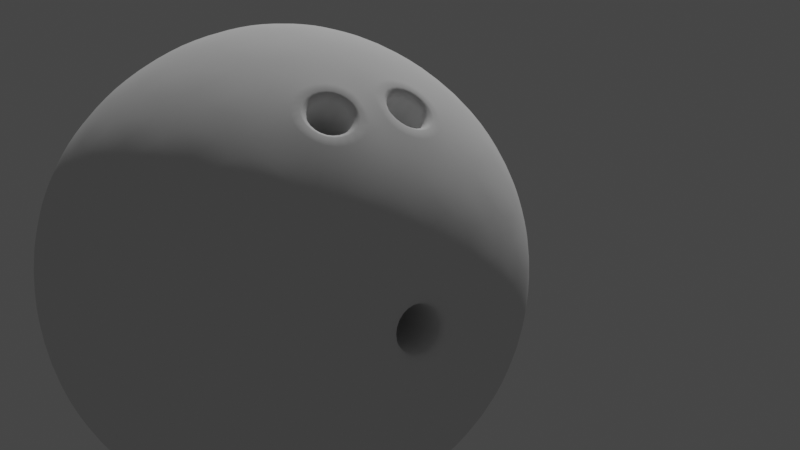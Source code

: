 # Source: bowling-ball.blend  (saved by Blender 3.1.7; exported with 4.5.12 LTS)
import bpy
from mathutils import Matrix  # noqa: F401  (used for matrix-valued properties, if any)

bpy.ops.wm.read_factory_settings(use_empty=True)
scene = bpy.context.scene
scene.name = 'Scene'

# ---- collections
col_collection = bpy.data.collections.new('Collection'); scene.collection.children.link(col_collection)

# ---- world
world_world = bpy.data.worlds.new('World'); scene.world = world_world
world_world.use_nodes = True; world_world.node_tree.nodes.clear()
_N = world_world.node_tree.nodes; _L = world_world.node_tree.links
n0 = _N.new('ShaderNodeOutputWorld'); n0.name = 'World Output'; n0.location = (300, 300)
n1 = _N.new('ShaderNodeBackground'); n1.name = 'Background'; n1.location = (10, 300)
n1.inputs[0].default_value = (0.05088, 0.05088, 0.05088, 1.0)
_L.new(n1.outputs[0], n0.inputs[0])
n0.is_active_output = True
world_world.color = (0.05088, 0.05088, 0.05088)
world_world.use_sun_shadow = False
world_world.sun_shadow_jitter_overblur = 0.0

# ---- cameras
cam_camera = bpy.data.cameras.new('Camera')
cam_camera.clip_end = 100.0
cam_camera.ortho_scale = 7.314

# ---- lights
light_light = bpy.data.lights.new('Light', 'POINT')
light_light.transmission_factor = 0.0
light_light.energy = 1000.0
light_light.shadow_soft_size = 0.1
light_light.shadow_maximum_resolution = 0.006
light_light.use_absolute_resolution = True

# ---- meshes
me_icosphere_001 = bpy.data.meshes.new('Icosphere.001')
me_icosphere_001.from_pydata([(0.0, 0.0, -0.1091), (0.07898, -0.05738, -0.04881), (-0.03017, -0.09285, -0.04881), (-0.09763, 0.0, -0.04881), (-0.03017, 0.09285, -0.04881), (0.07898, 0.05738, -0.04881), (0.03017, -0.09285, 0.04881), (-0.07898, -0.05738, 0.04881), (-0.07898, 0.05738, 0.04881), (0.03017, 0.09285, 0.04881), (0.09763, 0.0, 0.04881), (0.0, 0.0, 0.1091), (-0.02541, -0.07821, -0.07177), (-0.01773, -0.05457, -0.09285), (-0.008471, -0.02607, -0.1057), (0.02218, -0.01611, -0.1057), (0.04642, -0.03373, -0.09285), (0.06653, -0.04834, -0.07177), (0.05806, -0.07441, -0.05483), (0.02869, -0.0883, -0.05738), (-0.003235, -0.09433, -0.05483), (0.08871, 0.03223, -0.05483), (0.09285, 0.0, -0.05738), (0.08871, -0.03223, -0.05483), (0.02218, 0.01611, -0.1057), (0.04642, 0.03373, -0.09285), (0.06653, 0.04834, -0.07177), (-0.08224, 0.0, -0.07177), (-0.05738, 0.0, -0.09285), (-0.02741, 0.0, -0.1057), (-0.05283, -0.07821, -0.05483), (-0.07512, -0.05457, -0.05738), (-0.09071, -0.02607, -0.05483), (-0.02541, 0.07821, -0.07177), (-0.01773, 0.05457, -0.09285), (-0.008471, 0.02607, -0.1057), (-0.09071, 0.02607, -0.05483), (-0.07512, 0.05457, -0.05738), (-0.05283, 0.07821, -0.05483), (-0.003235, 0.09433, -0.05483), (0.02869, 0.0883, -0.05738), (0.05806, 0.07441, -0.05483), (0.1044, -0.01611, 0.02741), (0.1038, -0.03373, -1.912e-09), (0.09395, -0.04834, -0.02741), (0.09395, 0.04834, -0.02741), (0.1038, 0.03373, 1.912e-09), (0.1044, 0.01611, 0.02741), (0.01694, -0.1043, 0.02741), (0.0, -0.1091, -1.912e-09), (-0.01694, -0.1043, -0.02741), (0.075, -0.07441, -0.02741), (0.06416, -0.0883, 1.912e-09), (0.04759, -0.09433, 0.02741), (-0.09395, -0.04834, 0.02741), (-0.1038, -0.03373, -1.912e-09), (-0.1044, -0.01611, -0.02741), (-0.04759, -0.09433, -0.02741), (-0.06416, -0.0883, 1.912e-09), (-0.075, -0.07441, 0.02741), (-0.075, 0.07441, 0.02741), (-0.06416, 0.0883, -1.912e-09), (-0.04759, 0.09433, -0.02741), (-0.1044, 0.01611, -0.02741), (-0.1038, 0.03373, 1.912e-09), (-0.09395, 0.04834, 0.02741), (0.04759, 0.09433, 0.02741), (0.06416, 0.0883, -1.912e-09), (0.075, 0.07441, -0.02741), (-0.01694, 0.1043, -0.02741), (0.0, 0.1091, 1.912e-09), (0.01694, 0.1043, 0.02741), (0.09071, -0.02607, 0.05483), (0.07512, -0.05457, 0.05738), (0.05283, -0.07821, 0.05483), (0.003235, -0.09433, 0.05483), (-0.02869, -0.0883, 0.05738), (-0.05806, -0.07441, 0.05483), (-0.08871, -0.03223, 0.05483), (-0.09285, 0.0, 0.05738), (-0.08871, 0.03223, 0.05483), (-0.05806, 0.07441, 0.05483), (-0.02869, 0.0883, 0.05738), (0.003235, 0.09433, 0.05483), (0.05283, 0.07821, 0.05483), (0.07512, 0.05457, 0.05738), (0.09071, 0.02607, 0.05483), (0.008471, -0.02607, 0.1057), (0.01773, -0.05457, 0.09285), (0.02541, -0.07821, 0.07177), (0.08224, 0.0, 0.07177), (0.05738, 0.0, 0.09285), (0.02741, 0.0, 0.1057), (-0.02218, -0.01611, 0.1057), (-0.04642, -0.03373, 0.09285), (-0.06653, -0.04834, 0.07177), (-0.02218, 0.01611, 0.1057), (-0.04642, 0.03373, 0.09285), (-0.06653, 0.04834, 0.07177), (0.008471, 0.02607, 0.1057), (0.01773, 0.05457, 0.09285), (0.02541, 0.07821, 0.07177), (0.03949, 0.02869, 0.09763), (0.06966, 0.02869, 0.07898), (0.04881, 0.05738, 0.07898), (-0.01508, 0.04642, 0.09763), (-0.005762, 0.07512, 0.07898), (-0.03949, 0.06416, 0.07898), (-0.04881, 0.0, 0.09763), (-0.07322, 0.01773, 0.07898), (-0.07322, -0.01773, 0.07898), (-0.01508, -0.04642, 0.09763), (0.03949, -0.02869, 0.09763), (0.04881, -0.05738, 0.07898), (0.06966, -0.02869, 0.07898), (0.09407, 0.04642, 0.03017), (0.0883, 0.06416, 0.0), (0.07322, 0.07512, 0.03017), (-0.01508, 0.1038, 0.03017), (-0.03373, 0.1038, -5.37e-08), (-0.04881, 0.09285, 0.03017), (-0.1034, 0.01773, 0.03017), (-0.1091, -3.938e-08, 6.802e-08), (-0.1034, -0.01773, 0.03017), (-0.04881, -0.09285, 0.03017), (-0.01508, -0.1038, 0.03017), (0.07322, -0.07512, 0.03017), (0.0883, -0.06416, -2.076e-07), (0.09407, -0.04642, 0.03017), (0.03373, 0.1038, -2.854e-15), (0.04881, 0.09285, -0.03017), (0.01508, 0.1038, -0.03017), (-0.0883, 0.06416, -8.562e-15), (-0.07322, 0.07512, -0.03017), (-0.09407, 0.04642, -0.03017), (-0.0883, -0.06416, 8.766e-15), (-0.09407, -0.04642, -0.03017), (-0.07322, -0.07512, -0.03017), (0.03373, -0.1038, 3.058e-15), (0.01508, -0.1038, -0.03017), (0.04881, -0.09285, -0.03017), (0.1091, 0.0, 0.0), (0.1034, -0.01773, -0.03017), (0.1034, 0.01773, -0.03017), (0.03949, 0.06416, -0.07898), (0.01508, 0.04642, -0.09763), (0.005762, 0.07512, -0.07898), (-0.04881, 0.05738, -0.07898), (-0.03949, 0.02869, -0.09763), (-0.06966, 0.02869, -0.07898), (-0.06966, -0.02869, -0.07898), (-0.03949, -0.02869, -0.09763), (-0.04881, -0.05738, -0.07898), (0.07322, 0.01773, -0.07898), (0.07322, -0.01773, -0.07898), (0.04881, -8.055e-08, -0.09763), (0.005762, -0.07512, -0.07898), (0.01508, -0.04642, -0.09763), (0.03949, -0.06416, -0.07898), (-0.01454, -0.02715, 0.04107), (-0.02509, -0.02721, 0.0359), (-0.02069, -0.02445, 0.04025), (0.004309, -0.03676, 0.0359), (-0.0004511, -0.04022, 0.03226), (0.002365, -0.03194, 0.04025), (-0.02307, -0.04611, -0.0005055), (-0.01945, -0.04724, 0.006123), (-0.007015, -0.03876, 0.03308), (-0.008944, -0.03396, 0.03745), (-0.004196, -0.03051, 0.04107), (-0.01206, -0.04976, -0.00715), (-0.01949, -0.04735, -0.00715), (-0.01273, -0.03273, 0.03745), (-0.01711, -0.03548, 0.03308), (-0.02327, -0.0328, 0.03226), (-0.01203, -0.04965, 0.006123), (-0.008435, -0.05087, -0.0005055), (-0.04441, -0.06573, 0.06912), (-0.04718, -0.06828, 0.06863), (-0.03512, -0.07352, 0.07023), (-0.0352, -0.06972, 0.07035), (-0.02655, -0.06815, 0.07877), (-0.02866, -0.06562, 0.07686), (-0.04055, -0.05326, 0.08104), (-0.04212, -0.05196, 0.08424), (0.004397, -0.07411, 0.07455), (0.007339, -0.07621, 0.07574), (-0.0148, -0.08012, 0.07023), (-0.01251, -0.0771, 0.07035), (-0.02594, -0.1039, -0.01266), (-0.02682, -0.1014, -0.009942), (-0.03791, -0.0978, -0.009942), (-0.04009, -0.09931, -0.01266), (0.001496, -0.06693, 0.08104), (0.003537, -0.0668, 0.08424), (-0.0214, -0.1031, -2.42e-05), (-0.01903, -0.106, -1.115e-06), (-0.02589, -0.1037, 0.01263), (-0.02678, -0.1012, 0.00987), (-0.04692, -0.09695, -1.113e-06), (-0.04326, -0.09595, -2.42e-05), (-0.01858, -0.07074, 0.07877), (-0.01538, -0.06994, 0.07686), (-0.03784, -0.09764, 0.00987), (-0.04001, -0.09911, 0.01263), (-0.008297, -0.06479, 0.08228), (-0.009292, -0.064, 0.08586), (-0.001969, -0.08297, 0.06863), (-0.002707, -0.07928, 0.06912), (-0.05073, -0.05734, 0.07574), (-0.04712, -0.05737, 0.07455), (-0.03137, -0.05729, 0.08228), (-0.0301, -0.05724, 0.08586)], [], [(0, 15, 14), (1, 17, 23), (0, 14, 29), (0, 29, 35), (0, 35, 24), (1, 23, 44), (2, 20, 50), (3, 32, 56), (4, 38, 62), (5, 41, 68), (1, 44, 51), (2, 50, 57), (3, 56, 63), (4, 62, 69), (5, 68, 45), (6, 74, 89), (7, 77, 95), (8, 80, 98), (9, 83, 101), (10, 86, 90), (92, 99, 11), (91, 102, 92), (90, 103, 91), (92, 102, 99), (102, 100, 99), (91, 103, 102), (103, 104, 102), (102, 104, 100), (104, 101, 100), (90, 86, 103), (86, 85, 103), (103, 85, 104), (85, 84, 104), (104, 84, 101), (84, 9, 101), (99, 96, 11), (100, 105, 99), (101, 106, 100), (99, 105, 96), (105, 97, 96), (100, 106, 105), (106, 107, 105), (105, 107, 97), (107, 98, 97), (101, 83, 106), (83, 82, 106), (106, 82, 107), (82, 81, 107), (107, 81, 98), (81, 8, 98), (96, 93, 11), (97, 108, 96), (98, 109, 97), (96, 108, 93), (108, 94, 93), (97, 109, 108), (109, 110, 108), (108, 110, 94), (110, 95, 94), (98, 80, 109), (80, 79, 109), (109, 79, 110), (79, 78, 110), (110, 78, 95), (78, 7, 95), (93, 87, 11), (94, 111, 93), (194, 186, 89, 88), (93, 111, 87), (111, 88, 87), (210, 177, 174, 160), (211, 183, 161, 159), (202, 188, 167, 168), (195, 198, 175, 176), (95, 209, 184, 94), (182, 211, 159, 172), (76, 75, 207, 187), (50, 49, 196, 189), (208, 185, 162, 163), (75, 6, 89), (87, 92, 11), (88, 112, 87), (89, 113, 88), (87, 112, 92), (112, 91, 92), (88, 113, 112), (113, 114, 112), (112, 114, 91), (114, 90, 91), (89, 74, 113), (74, 73, 113), (113, 73, 114), (73, 72, 114), (114, 72, 90), (72, 10, 90), (47, 86, 10), (46, 115, 47), (45, 116, 46), (47, 115, 86), (115, 85, 86), (46, 116, 115), (116, 117, 115), (115, 117, 85), (117, 84, 85), (45, 68, 116), (68, 67, 116), (116, 67, 117), (67, 66, 117), (117, 66, 84), (66, 9, 84), (71, 83, 9), (70, 118, 71), (69, 119, 70), (71, 118, 83), (118, 82, 83), (70, 119, 118), (119, 120, 118), (118, 120, 82), (120, 81, 82), (69, 62, 119), (62, 61, 119), (119, 61, 120), (61, 60, 120), (120, 60, 81), (60, 8, 81), (65, 80, 8), (64, 121, 65), (63, 122, 64), (65, 121, 80), (121, 79, 80), (64, 122, 121), (122, 123, 121), (121, 123, 79), (123, 78, 79), (63, 56, 122), (56, 55, 122), (122, 55, 123), (55, 54, 123), (123, 54, 78), (54, 7, 78), (59, 77, 7), (58, 124, 59), (205, 202, 168, 169), (59, 124, 77), (124, 76, 77), (57, 192, 199, 58), (200, 191, 171, 165), (124, 125, 76), (125, 75, 76), (203, 200, 165, 166), (198, 203, 166, 175), (49, 48, 125), (125, 48, 75), (48, 6, 75), (53, 74, 6), (52, 126, 53), (51, 127, 52), (53, 126, 74), (126, 73, 74), (52, 127, 126), (127, 128, 126), (126, 128, 73), (128, 72, 73), (51, 44, 127), (44, 43, 127), (127, 43, 128), (43, 42, 128), (128, 42, 72), (42, 10, 72), (66, 71, 9), (67, 129, 66), (68, 130, 67), (66, 129, 71), (129, 70, 71), (67, 130, 129), (130, 131, 129), (129, 131, 70), (131, 69, 70), (68, 41, 130), (41, 40, 130), (130, 40, 131), (40, 39, 131), (131, 39, 69), (39, 4, 69), (60, 65, 8), (61, 132, 60), (62, 133, 61), (60, 132, 65), (132, 64, 65), (61, 133, 132), (133, 134, 132), (132, 134, 64), (134, 63, 64), (62, 38, 133), (38, 37, 133), (133, 37, 134), (37, 36, 134), (134, 36, 63), (36, 3, 63), (54, 59, 7), (55, 135, 54), (56, 136, 55), (54, 135, 59), (135, 58, 59), (55, 136, 135), (136, 137, 135), (135, 137, 58), (137, 57, 58), (56, 32, 136), (32, 31, 136), (136, 31, 137), (31, 30, 137), (137, 30, 57), (30, 2, 57), (48, 53, 6), (49, 138, 48), (50, 139, 49), (48, 138, 53), (138, 52, 53), (49, 139, 138), (139, 140, 138), (138, 140, 52), (140, 51, 52), (50, 20, 139), (20, 19, 139), (139, 19, 140), (19, 18, 140), (140, 18, 51), (18, 1, 51), (42, 47, 10), (43, 141, 42), (44, 142, 43), (42, 141, 47), (141, 46, 47), (43, 142, 141), (142, 143, 141), (141, 143, 46), (143, 45, 46), (44, 23, 142), (23, 22, 142), (142, 22, 143), (22, 21, 143), (143, 21, 45), (21, 5, 45), (26, 41, 5), (25, 144, 26), (24, 145, 25), (26, 144, 41), (144, 40, 41), (25, 145, 144), (145, 146, 144), (144, 146, 40), (146, 39, 40), (24, 35, 145), (35, 34, 145), (145, 34, 146), (34, 33, 146), (146, 33, 39), (33, 4, 39), (33, 38, 4), (34, 147, 33), (35, 148, 34), (33, 147, 38), (147, 37, 38), (34, 148, 147), (148, 149, 147), (147, 149, 37), (149, 36, 37), (35, 29, 148), (29, 28, 148), (148, 28, 149), (28, 27, 149), (149, 27, 36), (27, 3, 36), (27, 32, 3), (28, 150, 27), (29, 151, 28), (27, 150, 32), (150, 31, 32), (28, 151, 150), (151, 152, 150), (150, 152, 31), (152, 30, 31), (29, 14, 151), (14, 13, 151), (151, 13, 152), (13, 12, 152), (152, 12, 30), (12, 2, 30), (21, 26, 5), (22, 153, 21), (23, 154, 22), (21, 153, 26), (153, 25, 26), (22, 154, 153), (154, 155, 153), (153, 155, 25), (155, 24, 25), (23, 17, 154), (17, 16, 154), (154, 16, 155), (16, 15, 155), (155, 15, 24), (15, 0, 24), (12, 20, 2), (13, 156, 12), (14, 157, 13), (12, 156, 20), (156, 19, 20), (13, 157, 156), (157, 158, 156), (156, 158, 19), (158, 18, 19), (14, 15, 157), (15, 16, 157), (157, 16, 158), (16, 17, 158), (158, 17, 18), (17, 1, 18), (180, 182, 172, 173), (212, 181, 201, 206, 111), (204, 197, 125, 124), (183, 210, 160, 161), (95, 77, 178, 209), (190, 195, 176, 170), (57, 50, 189, 192), (58, 199, 204, 124), (181, 179, 76, 187, 201), (94, 184, 212, 111), (188, 208, 163, 167), (77, 76, 179, 178), (185, 193, 164, 162), (186, 207, 75, 89), (191, 190, 170, 171), (193, 205, 169, 164), (197, 196, 49, 125), (111, 206, 194, 88), (170, 176, 175, 166, 165, 171), (162, 164, 169, 168, 167, 163), (174, 173, 172, 159, 161, 160), (196, 197, 198, 195), (178, 179, 180, 177), (179, 181, 182, 180), (192, 189, 190, 191), (206, 201, 202, 205), (201, 187, 188, 202), (204, 199, 200, 203), (197, 204, 203, 198), (189, 196, 195, 190), (194, 206, 205, 193), (187, 207, 208, 188), (186, 194, 193, 185), (207, 186, 185, 208), (184, 209, 210, 183), (212, 184, 183, 211), (181, 212, 211, 182), (209, 178, 177, 210), (199, 192, 191, 200), (177, 180, 173, 174)])
me_icosphere_001.polygons.foreach_set('use_smooth', [True] * 359)
_k = {(196, 197): 0.64706, (195, 198): 0.64706, (178, 179): 0.64706, (177, 180): 0.64706, (179, 181): 0.64706, (180, 182): 0.64706, (189, 192): 0.64706, (190, 191): 0.64706, (201, 206): 0.64706, (202, 205): 0.64706, (187, 201): 0.64706, (188, 202): 0.64706, (199, 204): 0.64706, (200, 203): 0.64706, (197, 204): 0.64706, (198, 203): 0.64706, (189, 196): 0.64706, (190, 195): 0.64706, (194, 206): 0.64706, (193, 205): 0.64706, (187, 207): 0.64706, (188, 208): 0.64706, (186, 194): 0.64706, (185, 193): 0.64706, (186, 207): 0.64706, (185, 208): 0.64706, (184, 209): 0.64706, (183, 210): 0.64706, (184, 212): 0.64706, (183, 211): 0.64706, (181, 212): 0.64706, (182, 211): 0.64706, (178, 209): 0.64706, (177, 210): 0.64706, (192, 199): 0.64706, (191, 200): 0.64706}
me_icosphere_001.attributes.new('crease_edge', 'FLOAT', 'EDGE').data.foreach_set('value', [_k.get((min(e.vertices), max(e.vertices)), 0.0) for e in me_icosphere_001.edges])
_uv = me_icosphere_001.uv_layers.new(name='UVMap')
_uv.uv.foreach_set('vector', [0.1818, 0.0, 0.2045, 0.03937, 0.1591, 0.03937, 0.2727, 0.1575, 0.2955, 0.1181, 0.3182, 0.1575, 0.9091, 0.0, 0.9318, 0.03937, 0.8864, 0.03937, 0.7273, 0.0, 0.75, 0.03937, 0.7045, 0.03937, 0.5455, 0.0, 0.5682, 0.03937, 0.5227, 0.03937, 0.2727, 0.1575, 0.3182, 0.1575, 0.2955, 0.1968, 0.09091, 0.1575, 0.1364, 0.1575, 0.1136, 0.1968, 0.8182, 0.1575, 0.8636, 0.1575, 0.8409, 0.1968, 0.6364, 0.1575, 0.6818, 0.1575, 0.6591, 0.1968, 0.4545, 0.1575, 0.5, 0.1575, 0.4773, 0.1968, 0.2727, 0.1575, 0.2955, 0.1968, 0.25, 0.1968, 0.09091, 0.1575, 0.1136, 0.1968, 0.06818, 0.1968, 0.8182, 0.1575, 0.8409, 0.1968, 0.7955, 0.1968, 0.6364, 0.1575, 0.6591, 0.1968, 0.6136, 0.1968, 0.4545, 0.1575, 0.4773, 0.1968, 0.4318, 0.1968, 0.1818, 0.3149, 0.2273, 0.3149, 0.2045, 0.3543, 0.0, 0.3149, 0.04545, 0.3149, 0.02273, 0.3543, 0.7273, 0.3149, 0.7727, 0.3149, 0.75, 0.3543, 0.5455, 0.3149, 0.5909, 0.3149, 0.5682, 0.3543, 0.3636, 0.3149, 0.4091, 0.3149, 0.3864, 0.3543, 0.4318, 0.433, 0.4773, 0.433, 0.4545, 0.4724, 0.4091, 0.3937, 0.4545, 0.3937, 0.4318, 0.433, 0.3864, 0.3543, 0.4318, 0.3543, 0.4091, 0.3937, 0.4318, 0.433, 0.4545, 0.3937, 0.4773, 0.433, 0.4545, 0.3937, 0.5, 0.3937, 0.4773, 0.433, 0.4091, 0.3937, 0.4318, 0.3543, 0.4545, 0.3937, 0.4318, 0.3543, 0.4773, 0.3543, 0.4545, 0.3937, 0.4545, 0.3937, 0.4773, 0.3543, 0.5, 0.3937, 0.4773, 0.3543, 0.5227, 0.3543, 0.5, 0.3937, 0.3864, 0.3543, 0.4091, 0.3149, 0.4318, 0.3543, 0.4091, 0.3149, 0.4545, 0.3149, 0.4318, 0.3543, 0.4318, 0.3543, 0.4545, 0.3149, 0.4773, 0.3543, 0.4545, 0.3149, 0.5, 0.3149, 0.4773, 0.3543, 0.4773, 0.3543, 0.5, 0.3149, 0.5227, 0.3543, 0.5, 0.3149, 0.5455, 0.3149, 0.5227, 0.3543, 0.6136, 0.433, 0.6591, 0.433, 0.6364, 0.4724, 0.5909, 0.3937, 0.6364, 0.3937, 0.6136, 0.433, 0.5682, 0.3543, 0.6136, 0.3543, 0.5909, 0.3937, 0.6136, 0.433, 0.6364, 0.3937, 0.6591, 0.433, 0.6364, 0.3937, 0.6818, 0.3937, 0.6591, 0.433, 0.5909, 0.3937, 0.6136, 0.3543, 0.6364, 0.3937, 0.6136, 0.3543, 0.6591, 0.3543, 0.6364, 0.3937, 0.6364, 0.3937, 0.6591, 0.3543, 0.6818, 0.3937, 0.6591, 0.3543, 0.7045, 0.3543, 0.6818, 0.3937, 0.5682, 0.3543, 0.5909, 0.3149, 0.6136, 0.3543, 0.5909, 0.3149, 0.6364, 0.3149, 0.6136, 0.3543, 0.6136, 0.3543, 0.6364, 0.3149, 0.6591, 0.3543, 0.6364, 0.3149, 0.6818, 0.3149, 0.6591, 0.3543, 0.6591, 0.3543, 0.6818, 0.3149, 0.7045, 0.3543, 0.6818, 0.3149, 0.7273, 0.3149, 0.7045, 0.3543, 0.7955, 0.433, 0.8409, 0.433, 0.8182, 0.4724, 0.7727, 0.3937, 0.8182, 0.3937, 0.7955, 0.433, 0.75, 0.3543, 0.7955, 0.3543, 0.7727, 0.3937, 0.7955, 0.433, 0.8182, 0.3937, 0.8409, 0.433, 0.8182, 0.3937, 0.8636, 0.3937, 0.8409, 0.433, 0.7727, 0.3937, 0.7955, 0.3543, 0.8182, 0.3937, 0.7955, 0.3543, 0.8409, 0.3543, 0.8182, 0.3937, 0.8182, 0.3937, 0.8409, 0.3543, 0.8636, 0.3937, 0.8409, 0.3543, 0.8864, 0.3543, 0.8636, 0.3937, 0.75, 0.3543, 0.7727, 0.3149, 0.7955, 0.3543, 0.7727, 0.3149, 0.8182, 0.3149, 0.7955, 0.3543, 0.7955, 0.3543, 0.8182, 0.3149, 0.8409, 0.3543, 0.8182, 0.3149, 0.8636, 0.3149, 0.8409, 0.3543, 0.8409, 0.3543, 0.8636, 0.3149, 0.8864, 0.3543, 0.8636, 0.3149, 0.9091, 0.3149, 0.8864, 0.3543, 0.06818, 0.433, 0.1136, 0.433, 0.09091, 0.4724, 0.04545, 0.3937, 0.09091, 0.3937, 0.06818, 0.433, 0.1235, 0.3713, 0.1345, 0.3543, 0.1591, 0.3543, 0.1364, 0.3937, 0.06818, 0.433, 0.09091, 0.3937, 0.1136, 0.433, 0.09091, 0.3937, 0.1364, 0.3937, 0.1136, 0.433, 0.05192, 0.3543, 0.06005, 0.3402, 0.06005, 0.3402, 0.05192, 0.3543, 0.07555, 0.3671, 0.06053, 0.3675, 0.06053, 0.3675, 0.07555, 0.3671, 0.0989, 0.3543, 0.106, 0.341, 0.106, 0.341, 0.0989, 0.3543, 0.1062, 0.2362, 0.09828, 0.249, 0.09828, 0.249, 0.1062, 0.2362, 0.02273, 0.3543, 0.04731, 0.3543, 0.05836, 0.3713, 0.04545, 0.3937, 0.08292, 0.3543, 0.07555, 0.3671, 0.07555, 0.3671, 0.08292, 0.3543, 0.09091, 0.3149, 0.1364, 0.3149, 0.1241, 0.3362, 0.1038, 0.3373, 0.1136, 0.1968, 0.1364, 0.2362, 0.1109, 0.2362, 0.1015, 0.2178, 0.1218, 0.3402, 0.1299, 0.3543, 0.1299, 0.3543, 0.1218, 0.3402, 0.1364, 0.3149, 0.1818, 0.3149, 0.1591, 0.3543, 0.25, 0.433, 0.2955, 0.433, 0.2727, 0.4724, 0.2273, 0.3937, 0.2727, 0.3937, 0.25, 0.433, 0.2045, 0.3543, 0.25, 0.3543, 0.2273, 0.3937, 0.25, 0.433, 0.2727, 0.3937, 0.2955, 0.433, 0.2727, 0.3937, 0.3182, 0.3937, 0.2955, 0.433, 0.2273, 0.3937, 0.25, 0.3543, 0.2727, 0.3937, 0.25, 0.3543, 0.2955, 0.3543, 0.2727, 0.3937, 0.2727, 0.3937, 0.2955, 0.3543, 0.3182, 0.3937, 0.2955, 0.3543, 0.3409, 0.3543, 0.3182, 0.3937, 0.2045, 0.3543, 0.2273, 0.3149, 0.25, 0.3543, 0.2273, 0.3149, 0.2727, 0.3149, 0.25, 0.3543, 0.25, 0.3543, 0.2727, 0.3149, 0.2955, 0.3543, 0.2727, 0.3149, 0.3182, 0.3149, 0.2955, 0.3543, 0.2955, 0.3543, 0.3182, 0.3149, 0.3409, 0.3543, 0.3182, 0.3149, 0.3636, 0.3149, 0.3409, 0.3543, 0.3864, 0.2756, 0.4091, 0.3149, 0.3636, 0.3149, 0.4091, 0.2362, 0.4318, 0.2756, 0.3864, 0.2756, 0.4318, 0.1968, 0.4545, 0.2362, 0.4091, 0.2362, 0.3864, 0.2756, 0.4318, 0.2756, 0.4091, 0.3149, 0.4318, 0.2756, 0.4545, 0.3149, 0.4091, 0.3149, 0.4091, 0.2362, 0.4545, 0.2362, 0.4318, 0.2756, 0.4545, 0.2362, 0.4773, 0.2756, 0.4318, 0.2756, 0.4318, 0.2756, 0.4773, 0.2756, 0.4545, 0.3149, 0.4773, 0.2756, 0.5, 0.3149, 0.4545, 0.3149, 0.4318, 0.1968, 0.4773, 0.1968, 0.4545, 0.2362, 0.4773, 0.1968, 0.5, 0.2362, 0.4545, 0.2362, 0.4545, 0.2362, 0.5, 0.2362, 0.4773, 0.2756, 0.5, 0.2362, 0.5227, 0.2756, 0.4773, 0.2756, 0.4773, 0.2756, 0.5227, 0.2756, 0.5, 0.3149, 0.5227, 0.2756, 0.5455, 0.3149, 0.5, 0.3149, 0.5682, 0.2756, 0.5909, 0.3149, 0.5455, 0.3149, 0.5909, 0.2362, 0.6136, 0.2756, 0.5682, 0.2756, 0.6136, 0.1968, 0.6364, 0.2362, 0.5909, 0.2362, 0.5682, 0.2756, 0.6136, 0.2756, 0.5909, 0.3149, 0.6136, 0.2756, 0.6364, 0.3149, 0.5909, 0.3149, 0.5909, 0.2362, 0.6364, 0.2362, 0.6136, 0.2756, 0.6364, 0.2362, 0.6591, 0.2756, 0.6136, 0.2756, 0.6136, 0.2756, 0.6591, 0.2756, 0.6364, 0.3149, 0.6591, 0.2756, 0.6818, 0.3149, 0.6364, 0.3149, 0.6136, 0.1968, 0.6591, 0.1968, 0.6364, 0.2362, 0.6591, 0.1968, 0.6818, 0.2362, 0.6364, 0.2362, 0.6364, 0.2362, 0.6818, 0.2362, 0.6591, 0.2756, 0.6818, 0.2362, 0.7045, 0.2756, 0.6591, 0.2756, 0.6591, 0.2756, 0.7045, 0.2756, 0.6818, 0.3149, 0.7045, 0.2756, 0.7273, 0.3149, 0.6818, 0.3149, 0.75, 0.2756, 0.7727, 0.3149, 0.7273, 0.3149, 0.7727, 0.2362, 0.7955, 0.2756, 0.75, 0.2756, 0.7955, 0.1968, 0.8182, 0.2362, 0.7727, 0.2362, 0.75, 0.2756, 0.7955, 0.2756, 0.7727, 0.3149, 0.7955, 0.2756, 0.8182, 0.3149, 0.7727, 0.3149, 0.7727, 0.2362, 0.8182, 0.2362, 0.7955, 0.2756, 0.8182, 0.2362, 0.8409, 0.2756, 0.7955, 0.2756, 0.7955, 0.2756, 0.8409, 0.2756, 0.8182, 0.3149, 0.8409, 0.2756, 0.8636, 0.3149, 0.8182, 0.3149, 0.7955, 0.1968, 0.8409, 0.1968, 0.8182, 0.2362, 0.8409, 0.1968, 0.8636, 0.2362, 0.8182, 0.2362, 0.8182, 0.2362, 0.8636, 0.2362, 0.8409, 0.2756, 0.8636, 0.2362, 0.8864, 0.2756, 0.8409, 0.2756, 0.8409, 0.2756, 0.8864, 0.2756, 0.8636, 0.3149, 0.8864, 0.2756, 0.9091, 0.3149, 0.8636, 0.3149, 0.02273, 0.2756, 0.04545, 0.3149, 0.0, 0.3149, 0.04545, 0.2362, 0.06818, 0.2756, 0.02273, 0.2756, 0.1063, 0.3671, 0.0989, 0.3543, 0.0989, 0.3543, 0.1063, 0.3671, 0.02273, 0.2756, 0.06818, 0.2756, 0.04545, 0.3149, 0.06818, 0.2756, 0.09091, 0.3149, 0.04545, 0.3149, 0.06818, 0.1968, 0.0803, 0.2178, 0.07097, 0.2362, 0.04545, 0.2362, 0.0756, 0.2362, 0.08278, 0.2221, 0.08278, 0.2221, 0.0756, 0.2362, 0.06818, 0.2756, 0.1136, 0.2756, 0.09091, 0.3149, 0.1136, 0.2756, 0.1364, 0.3149, 0.09091, 0.3149, 0.08354, 0.249, 0.0756, 0.2362, 0.0756, 0.2362, 0.08354, 0.249, 0.09828, 0.249, 0.08354, 0.249, 0.08354, 0.249, 0.09828, 0.249, 0.1364, 0.2362, 0.1591, 0.2756, 0.1136, 0.2756, 0.1136, 0.2756, 0.1591, 0.2756, 0.1364, 0.3149, 0.1591, 0.2756, 0.1818, 0.3149, 0.1364, 0.3149, 0.2045, 0.2756, 0.2273, 0.3149, 0.1818, 0.3149, 0.2273, 0.2362, 0.25, 0.2756, 0.2045, 0.2756, 0.25, 0.1968, 0.2727, 0.2362, 0.2273, 0.2362, 0.2045, 0.2756, 0.25, 0.2756, 0.2273, 0.3149, 0.25, 0.2756, 0.2727, 0.3149, 0.2273, 0.3149, 0.2273, 0.2362, 0.2727, 0.2362, 0.25, 0.2756, 0.2727, 0.2362, 0.2955, 0.2756, 0.25, 0.2756, 0.25, 0.2756, 0.2955, 0.2756, 0.2727, 0.3149, 0.2955, 0.2756, 0.3182, 0.3149, 0.2727, 0.3149, 0.25, 0.1968, 0.2955, 0.1968, 0.2727, 0.2362, 0.2955, 0.1968, 0.3182, 0.2362, 0.2727, 0.2362, 0.2727, 0.2362, 0.3182, 0.2362, 0.2955, 0.2756, 0.3182, 0.2362, 0.3409, 0.2756, 0.2955, 0.2756, 0.2955, 0.2756, 0.3409, 0.2756, 0.3182, 0.3149, 0.3409, 0.2756, 0.3636, 0.3149, 0.3182, 0.3149, 0.5227, 0.2756, 0.5682, 0.2756, 0.5455, 0.3149, 0.5, 0.2362, 0.5455, 0.2362, 0.5227, 0.2756, 0.4773, 0.1968, 0.5227, 0.1968, 0.5, 0.2362, 0.5227, 0.2756, 0.5455, 0.2362, 0.5682, 0.2756, 0.5455, 0.2362, 0.5909, 0.2362, 0.5682, 0.2756, 0.5, 0.2362, 0.5227, 0.1968, 0.5455, 0.2362, 0.5227, 0.1968, 0.5682, 0.1968, 0.5455, 0.2362, 0.5455, 0.2362, 0.5682, 0.1968, 0.5909, 0.2362, 0.5682, 0.1968, 0.6136, 0.1968, 0.5909, 0.2362, 0.4773, 0.1968, 0.5, 0.1575, 0.5227, 0.1968, 0.5, 0.1575, 0.5455, 0.1575, 0.5227, 0.1968, 0.5227, 0.1968, 0.5455, 0.1575, 0.5682, 0.1968, 0.5455, 0.1575, 0.5909, 0.1575, 0.5682, 0.1968, 0.5682, 0.1968, 0.5909, 0.1575, 0.6136, 0.1968, 0.5909, 0.1575, 0.6364, 0.1575, 0.6136, 0.1968, 0.7045, 0.2756, 0.75, 0.2756, 0.7273, 0.3149, 0.6818, 0.2362, 0.7273, 0.2362, 0.7045, 0.2756, 0.6591, 0.1968, 0.7045, 0.1968, 0.6818, 0.2362, 0.7045, 0.2756, 0.7273, 0.2362, 0.75, 0.2756, 0.7273, 0.2362, 0.7727, 0.2362, 0.75, 0.2756, 0.6818, 0.2362, 0.7045, 0.1968, 0.7273, 0.2362, 0.7045, 0.1968, 0.75, 0.1968, 0.7273, 0.2362, 0.7273, 0.2362, 0.75, 0.1968, 0.7727, 0.2362, 0.75, 0.1968, 0.7955, 0.1968, 0.7727, 0.2362, 0.6591, 0.1968, 0.6818, 0.1575, 0.7045, 0.1968, 0.6818, 0.1575, 0.7273, 0.1575, 0.7045, 0.1968, 0.7045, 0.1968, 0.7273, 0.1575, 0.75, 0.1968, 0.7273, 0.1575, 0.7727, 0.1575, 0.75, 0.1968, 0.75, 0.1968, 0.7727, 0.1575, 0.7955, 0.1968, 0.7727, 0.1575, 0.8182, 0.1575, 0.7955, 0.1968, 0.8864, 0.2756, 0.9318, 0.2756, 0.9091, 0.3149, 0.8636, 0.2362, 0.9091, 0.2362, 0.8864, 0.2756, 0.8409, 0.1968, 0.8864, 0.1968, 0.8636, 0.2362, 0.8864, 0.2756, 0.9091, 0.2362, 0.9318, 0.2756, 0.9091, 0.2362, 0.9545, 0.2362, 0.9318, 0.2756, 0.8636, 0.2362, 0.8864, 0.1968, 0.9091, 0.2362, 0.8864, 0.1968, 0.9318, 0.1968, 0.9091, 0.2362, 0.9091, 0.2362, 0.9318, 0.1968, 0.9545, 0.2362, 0.9318, 0.1968, 0.9773, 0.1968, 0.9545, 0.2362, 0.8409, 0.1968, 0.8636, 0.1575, 0.8864, 0.1968, 0.8636, 0.1575, 0.9091, 0.1575, 0.8864, 0.1968, 0.8864, 0.1968, 0.9091, 0.1575, 0.9318, 0.1968, 0.9091, 0.1575, 0.9545, 0.1575, 0.9318, 0.1968, 0.9318, 0.1968, 0.9545, 0.1575, 0.9773, 0.1968, 0.9545, 0.1575, 1.0, 0.1575, 0.9773, 0.1968, 0.1591, 0.2756, 0.2045, 0.2756, 0.1818, 0.3149, 0.1364, 0.2362, 0.1818, 0.2362, 0.1591, 0.2756, 0.1136, 0.1968, 0.1591, 0.1968, 0.1364, 0.2362, 0.1591, 0.2756, 0.1818, 0.2362, 0.2045, 0.2756, 0.1818, 0.2362, 0.2273, 0.2362, 0.2045, 0.2756, 0.1364, 0.2362, 0.1591, 0.1968, 0.1818, 0.2362, 0.1591, 0.1968, 0.2045, 0.1968, 0.1818, 0.2362, 0.1818, 0.2362, 0.2045, 0.1968, 0.2273, 0.2362, 0.2045, 0.1968, 0.25, 0.1968, 0.2273, 0.2362, 0.1136, 0.1968, 0.1364, 0.1575, 0.1591, 0.1968, 0.1364, 0.1575, 0.1818, 0.1575, 0.1591, 0.1968, 0.1591, 0.1968, 0.1818, 0.1575, 0.2045, 0.1968, 0.1818, 0.1575, 0.2273, 0.1575, 0.2045, 0.1968, 0.2045, 0.1968, 0.2273, 0.1575, 0.25, 0.1968, 0.2273, 0.1575, 0.2727, 0.1575, 0.25, 0.1968, 0.3409, 0.2756, 0.3864, 0.2756, 0.3636, 0.3149, 0.3182, 0.2362, 0.3636, 0.2362, 0.3409, 0.2756, 0.2955, 0.1968, 0.3409, 0.1968, 0.3182, 0.2362, 0.3409, 0.2756, 0.3636, 0.2362, 0.3864, 0.2756, 0.3636, 0.2362, 0.4091, 0.2362, 0.3864, 0.2756, 0.3182, 0.2362, 0.3409, 0.1968, 0.3636, 0.2362, 0.3409, 0.1968, 0.3864, 0.1968, 0.3636, 0.2362, 0.3636, 0.2362, 0.3864, 0.1968, 0.4091, 0.2362, 0.3864, 0.1968, 0.4318, 0.1968, 0.4091, 0.2362, 0.2955, 0.1968, 0.3182, 0.1575, 0.3409, 0.1968, 0.3182, 0.1575, 0.3636, 0.1575, 0.3409, 0.1968, 0.3409, 0.1968, 0.3636, 0.1575, 0.3864, 0.1968, 0.3636, 0.1575, 0.4091, 0.1575, 0.3864, 0.1968, 0.3864, 0.1968, 0.4091, 0.1575, 0.4318, 0.1968, 0.4091, 0.1575, 0.4545, 0.1575, 0.4318, 0.1968, 0.4773, 0.1181, 0.5, 0.1575, 0.4545, 0.1575, 0.5, 0.07873, 0.5227, 0.1181, 0.4773, 0.1181, 0.5227, 0.03937, 0.5455, 0.07873, 0.5, 0.07873, 0.4773, 0.1181, 0.5227, 0.1181, 0.5, 0.1575, 0.5227, 0.1181, 0.5455, 0.1575, 0.5, 0.1575, 0.5, 0.07873, 0.5455, 0.07873, 0.5227, 0.1181, 0.5455, 0.07873, 0.5682, 0.1181, 0.5227, 0.1181, 0.5227, 0.1181, 0.5682, 0.1181, 0.5455, 0.1575, 0.5682, 0.1181, 0.5909, 0.1575, 0.5455, 0.1575, 0.5227, 0.03937, 0.5682, 0.03937, 0.5455, 0.07873, 0.5682, 0.03937, 0.5909, 0.07873, 0.5455, 0.07873, 0.5455, 0.07873, 0.5909, 0.07873, 0.5682, 0.1181, 0.5909, 0.07873, 0.6136, 0.1181, 0.5682, 0.1181, 0.5682, 0.1181, 0.6136, 0.1181, 0.5909, 0.1575, 0.6136, 0.1181, 0.6364, 0.1575, 0.5909, 0.1575, 0.6591, 0.1181, 0.6818, 0.1575, 0.6364, 0.1575, 0.6818, 0.07873, 0.7045, 0.1181, 0.6591, 0.1181, 0.7045, 0.03937, 0.7273, 0.07873, 0.6818, 0.07873, 0.6591, 0.1181, 0.7045, 0.1181, 0.6818, 0.1575, 0.7045, 0.1181, 0.7273, 0.1575, 0.6818, 0.1575, 0.6818, 0.07873, 0.7273, 0.07873, 0.7045, 0.1181, 0.7273, 0.07873, 0.75, 0.1181, 0.7045, 0.1181, 0.7045, 0.1181, 0.75, 0.1181, 0.7273, 0.1575, 0.75, 0.1181, 0.7727, 0.1575, 0.7273, 0.1575, 0.7045, 0.03937, 0.75, 0.03937, 0.7273, 0.07873, 0.75, 0.03937, 0.7727, 0.07873, 0.7273, 0.07873, 0.7273, 0.07873, 0.7727, 0.07873, 0.75, 0.1181, 0.7727, 0.07873, 0.7955, 0.1181, 0.75, 0.1181, 0.75, 0.1181, 0.7955, 0.1181, 0.7727, 0.1575, 0.7955, 0.1181, 0.8182, 0.1575, 0.7727, 0.1575, 0.8409, 0.1181, 0.8636, 0.1575, 0.8182, 0.1575, 0.8636, 0.07873, 0.8864, 0.1181, 0.8409, 0.1181, 0.8864, 0.03937, 0.9091, 0.07873, 0.8636, 0.07873, 0.8409, 0.1181, 0.8864, 0.1181, 0.8636, 0.1575, 0.8864, 0.1181, 0.9091, 0.1575, 0.8636, 0.1575, 0.8636, 0.07873, 0.9091, 0.07873, 0.8864, 0.1181, 0.9091, 0.07873, 0.9318, 0.1181, 0.8864, 0.1181, 0.8864, 0.1181, 0.9318, 0.1181, 0.9091, 0.1575, 0.9318, 0.1181, 0.9545, 0.1575, 0.9091, 0.1575, 0.8864, 0.03937, 0.9318, 0.03937, 0.9091, 0.07873, 0.9318, 0.03937, 0.9545, 0.07873, 0.9091, 0.07873, 0.9091, 0.07873, 0.9545, 0.07873, 0.9318, 0.1181, 0.9545, 0.07873, 0.9773, 0.1181, 0.9318, 0.1181, 0.9318, 0.1181, 0.9773, 0.1181, 0.9545, 0.1575, 0.9773, 0.1181, 1.0, 0.1575, 0.9545, 0.1575, 0.4091, 0.1575, 0.4318, 0.1181, 0.4545, 0.1575, 0.3636, 0.1575, 0.3864, 0.1181, 0.4091, 0.1575, 0.3182, 0.1575, 0.3409, 0.1181, 0.3636, 0.1575, 0.4091, 0.1575, 0.3864, 0.1181, 0.4318, 0.1181, 0.3864, 0.1181, 0.4091, 0.07873, 0.4318, 0.1181, 0.3636, 0.1575, 0.3409, 0.1181, 0.3864, 0.1181, 0.3409, 0.1181, 0.3636, 0.07873, 0.3864, 0.1181, 0.3864, 0.1181, 0.3636, 0.07873, 0.4091, 0.07873, 0.3636, 0.07873, 0.3864, 0.03937, 0.4091, 0.07873, 0.3182, 0.1575, 0.2955, 0.1181, 0.3409, 0.1181, 0.2955, 0.1181, 0.3182, 0.07873, 0.3409, 0.1181, 0.3409, 0.1181, 0.3182, 0.07873, 0.3636, 0.07873, 0.3182, 0.07873, 0.3409, 0.03937, 0.3636, 0.07873, 0.3636, 0.07873, 0.3409, 0.03937, 0.3864, 0.03937, 0.3409, 0.03937, 0.3636, 0.0, 0.3864, 0.03937, 0.1136, 0.1181, 0.1364, 0.1575, 0.09091, 0.1575, 0.1364, 0.07873, 0.1591, 0.1181, 0.1136, 0.1181, 0.1591, 0.03937, 0.1818, 0.07873, 0.1364, 0.07873, 0.1136, 0.1181, 0.1591, 0.1181, 0.1364, 0.1575, 0.1591, 0.1181, 0.1818, 0.1575, 0.1364, 0.1575, 0.1364, 0.07873, 0.1818, 0.07873, 0.1591, 0.1181, 0.1818, 0.07873, 0.2045, 0.1181, 0.1591, 0.1181, 0.1591, 0.1181, 0.2045, 0.1181, 0.1818, 0.1575, 0.2045, 0.1181, 0.2273, 0.1575, 0.1818, 0.1575, 0.1591, 0.03937, 0.2045, 0.03937, 0.1818, 0.07873, 0.2045, 0.03937, 0.2273, 0.07873, 0.1818, 0.07873, 0.1818, 0.07873, 0.2273, 0.07873, 0.2045, 0.1181, 0.2273, 0.07873, 0.25, 0.1181, 0.2045, 0.1181, 0.2045, 0.1181, 0.25, 0.1181, 0.2273, 0.1575, 0.25, 0.1181, 0.2727, 0.1575, 0.2273, 0.1575, 0.07584, 0.341, 0.08292, 0.3543, 0.08292, 0.3543, 0.07584, 0.341, 0.07764, 0.3707, 0.0871, 0.3543, 0.09472, 0.3543, 0.1042, 0.3707, 0.09091, 0.3937, 0.08132, 0.2528, 0.1005, 0.2528, 0.1136, 0.2756, 0.06818, 0.2756, 0.06053, 0.3675, 0.05192, 0.3543, 0.05192, 0.3543, 0.06053, 0.3675, 0.02273, 0.3543, 0.04545, 0.3149, 0.05775, 0.3362, 0.04731, 0.3543, 0.09904, 0.2221, 0.1062, 0.2362, 0.1062, 0.2362, 0.09904, 0.2221, 0.06818, 0.1968, 0.1136, 0.1968, 0.1015, 0.2178, 0.0803, 0.2178, 0.04545, 0.2362, 0.07097, 0.2362, 0.08132, 0.2528, 0.06818, 0.2756, 0.0871, 0.3543, 0.07801, 0.3373, 0.09091, 0.3149, 0.1038, 0.3373, 0.09472, 0.3543, 0.04545, 0.3937, 0.05836, 0.3713, 0.07764, 0.3707, 0.09091, 0.3937, 0.106, 0.341, 0.1218, 0.3402, 0.1218, 0.3402, 0.106, 0.341, 0.04545, 0.3149, 0.09091, 0.3149, 0.07801, 0.3373, 0.05775, 0.3362, 0.1299, 0.3543, 0.1213, 0.3675, 0.1213, 0.3675, 0.1299, 0.3543, 0.1345, 0.3543, 0.1241, 0.3362, 0.1364, 0.3149, 0.1591, 0.3543, 0.08278, 0.2221, 0.09904, 0.2221, 0.09904, 0.2221, 0.08278, 0.2221, 0.1213, 0.3675, 0.1063, 0.3671, 0.1063, 0.3671, 0.1213, 0.3675, 0.1005, 0.2528, 0.1109, 0.2362, 0.1364, 0.2362, 0.1136, 0.2756, 0.09091, 0.3937, 0.1042, 0.3707, 0.1235, 0.3713, 0.1364, 0.3937, 0.09904, 0.2221, 0.1062, 0.2362, 0.09828, 0.249, 0.08354, 0.249, 0.0756, 0.2362, 0.08278, 0.2221, 0.1299, 0.3543, 0.1213, 0.3675, 0.1063, 0.3671, 0.0989, 0.3543, 0.106, 0.341, 0.1218, 0.3402, 0.06005, 0.3402, 0.07584, 0.341, 0.08292, 0.3543, 0.07555, 0.3671, 0.06053, 0.3675, 0.05192, 0.3543, 0.1109, 0.2362, 0.1005, 0.2528, 0.09828, 0.249, 0.1062, 0.2362, 0.05775, 0.3362, 0.07801, 0.3373, 0.07584, 0.341, 0.06005, 0.3402, 0.07801, 0.3373, 0.0871, 0.3543, 0.08292, 0.3543, 0.07584, 0.341, 0.0803, 0.2178, 0.1015, 0.2178, 0.09904, 0.2221, 0.08278, 0.2221, 0.1042, 0.3707, 0.09472, 0.3543, 0.0989, 0.3543, 0.1063, 0.3671, 0.09472, 0.3543, 0.1038, 0.3373, 0.106, 0.341, 0.0989, 0.3543, 0.08132, 0.2528, 0.07097, 0.2362, 0.0756, 0.2362, 0.08354, 0.249, 0.1005, 0.2528, 0.08132, 0.2528, 0.08354, 0.249, 0.09828, 0.249, 0.1015, 0.2178, 0.1109, 0.2362, 0.1062, 0.2362, 0.09904, 0.2221, 0.1235, 0.3713, 0.1042, 0.3707, 0.1063, 0.3671, 0.1213, 0.3675, 0.1038, 0.3373, 0.1241, 0.3362, 0.1218, 0.3402, 0.106, 0.341, 0.1345, 0.3543, 0.1235, 0.3713, 0.1213, 0.3675, 0.1299, 0.3543, 0.1241, 0.3362, 0.1345, 0.3543, 0.1299, 0.3543, 0.1218, 0.3402, 0.05836, 0.3713, 0.04731, 0.3543, 0.05192, 0.3543, 0.06053, 0.3675, 0.07764, 0.3707, 0.05836, 0.3713, 0.06053, 0.3675, 0.07555, 0.3671, 0.0871, 0.3543, 0.07764, 0.3707, 0.07555, 0.3671, 0.08292, 0.3543, 0.04731, 0.3543, 0.05775, 0.3362, 0.06005, 0.3402, 0.05192, 0.3543, 0.07097, 0.2362, 0.0803, 0.2178, 0.08278, 0.2221, 0.0756, 0.2362, 0.06005, 0.3402, 0.07584, 0.341, 0.07584, 0.341, 0.06005, 0.3402])
me_icosphere_001.use_remesh_fix_poles = True
me_icosphere_001.use_remesh_preserve_attributes = False
me_icosphere_001.update()

# ---- objects
ob_light = bpy.data.objects.new('Light', light_light)
ob_camera = bpy.data.objects.new('Camera', cam_camera)
ob_bowling_ball = bpy.data.objects.new('Bowling Ball', me_icosphere_001)

# ---- transforms, parenting, visibility, modifiers, constraints
ob_light.location = (4.076, 1.005, 5.904)
ob_light.rotation_euler = (0.6503, 0.05522, 1.866)
ob_light.lock_rotations_4d = False
ob_light.empty_display_type = 'ARROWS'
ob_light.color = (0.0, 0.0, 0.0, 0.0)
ob_light.lineart.crease_threshold = 0.0
ob_camera.location = (-0.3409, -0.3395, 0.1245)
ob_camera.rotation_euler = (1.356, 1.88e-05, -0.892)
ob_camera.lock_rotations_4d = False
ob_camera.empty_display_type = 'ARROWS'
ob_camera.color = (0.0, 0.0, 0.0, 0.0)
ob_camera.display_type = 'WIRE'
ob_camera.lineart.crease_threshold = 0.0
ob_bowling_ball.location = (0.0, 0.0, 0.0)
_m = ob_bowling_ball.modifiers.new('Subdivision', 'SUBSURF')
_m.levels = 2

# ---- collection membership
col_collection.objects.link(ob_light)
col_collection.objects.link(ob_camera)
col_collection.objects.link(ob_bowling_ball)

# ---- scene / render settings (as saved in the file)
scene.camera = ob_camera
scene.frame_start = 1; scene.frame_end = 250; scene.frame_set(1)
scene.render.engine = 'BLENDER_EEVEE_NEXT'
scene.cycles.sampling_pattern = 'TABULATED_SOBOL'
scene.cycles.use_light_tree = False
scene.view_settings.view_transform = 'Filmic'
bpy.context.view_layer.update()
